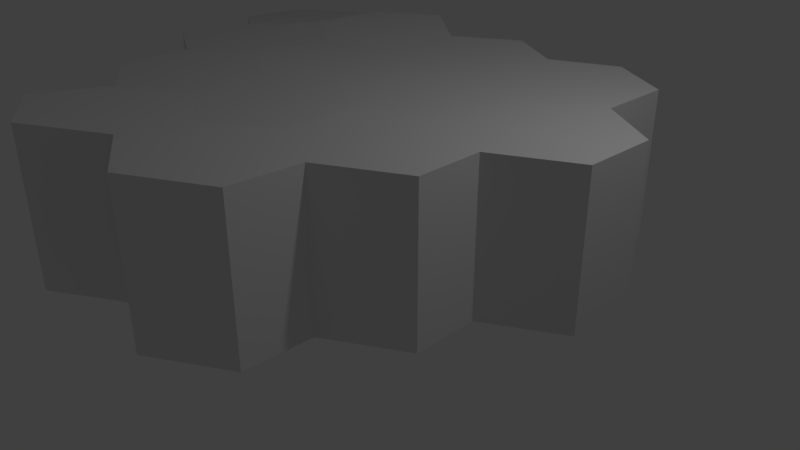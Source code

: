 # Source: hex13.blend  (saved by Blender 2.79.0; exported with 4.5.12 LTS)
import bpy
from mathutils import Matrix  # noqa: F401  (used for matrix-valued properties, if any)

bpy.ops.wm.read_factory_settings(use_empty=True)
scene = bpy.context.scene
scene.name = 'Scene'

# ---- collections
col_collection_1 = bpy.data.collections.new('Collection 1'); scene.collection.children.link(col_collection_1)

# ---- world
world_world = bpy.data.worlds.new('World'); scene.world = world_world
world_world.color = (0.05088, 0.05088, 0.05088)
world_world.use_sun_shadow = False
world_world.sun_shadow_jitter_overblur = 0.0
world_world.cycles.sampling_method = 'MANUAL'

# ---- cameras
cam_camera = bpy.data.cameras.new('Camera')
cam_camera.clip_end = 100.0
cam_camera.lens = 35.0
cam_camera.sensor_width = 32.0
cam_camera.sensor_height = 18.0
cam_camera.ortho_scale = 7.314
cam_camera.dof.focus_distance = 0.0
cam_camera.dof.aperture_fstop = 128.0

# ---- lights
light_lamp = bpy.data.lights.new('Lamp', 'POINT')
light_lamp.transmission_factor = 0.0
light_lamp.cutoff_distance = 30.0
light_lamp.energy = 100.0
light_lamp.shadow_buffer_clip_start = 1.001
light_lamp.shadow_soft_size = 0.1
light_lamp.shadow_maximum_resolution = 0.006
light_lamp.use_absolute_resolution = True

# ---- meshes
me_base3_008 = bpy.data.meshes.new('base3.008')
me_base3_008.from_pydata([(0.4202, 0.05682, -1.594), (0.4202, 2.057, -1.594), (1.286, 2.057, -1.094), (1.286, 0.05682, -1.094), (1.27, 2.121, -0.1697), (1.27, 0.1209, -0.1697), (0.3424, 2.168, 0.489), (0.3424, 0.1681, 0.489), (-0.5237, 2.168, -0.01101), (-0.5237, 0.1681, -0.01101), (-0.4596, 2.04, -1.071), (-0.4596, 0.03999, -1.071)], [], [(0, 1, 2, 3), (3, 2, 4, 5), (5, 4, 6, 7), (7, 6, 8, 9), (2, 1, 10, 8, 6, 4), (9, 8, 10, 11), (11, 10, 1, 0), (3, 5, 7, 9, 11, 0)])
me_base3_008.polygons.foreach_set('use_smooth', [True] * 8)
_k = set([(0, 1), (0, 3), (0, 11), (1, 2), (1, 10), (2, 3), (2, 4), (3, 5), (4, 5), (4, 6), (5, 7), (6, 7), (6, 8), (7, 9), (8, 9), (8, 10), (9, 11), (10, 11)])
me_base3_008.attributes.new('sharp_edge', 'BOOLEAN', 'EDGE').data.foreach_set('value', [ (min(e.vertices), max(e.vertices)) in _k for e in me_base3_008.edges])
me_base3_008.use_remesh_preserve_volume = False
me_base3_008.use_remesh_preserve_attributes = False
me_base3_008.use_mirror_vertex_groups = False
me_base3_008.update()
me_base3_008.normals_split_custom_set([tuple(v) for v in zip(*[iter([0.5, -2.533e-07, -0.866, 0.5, -2.533e-07, -0.866, 0.5, -2.533e-07, -0.866, 0.5, -2.533e-07, -0.866, 0.9998, 1.329e-08, 0.01751, 0.9998, 1.329e-08, 0.01751, 0.9998, 1.329e-08, 0.01751, 0.9998, 1.329e-08, 0.01751, 0.5789, 0.0, 0.8154, 0.5789, 0.0, 0.8154, 0.5789, 0.0, 0.8154, 0.5789, 0.0, 0.8154, -0.5, 0.0, 0.866, -0.5, 0.0, 0.866, -0.5, 0.0, 0.866, -0.5, 0.0, 0.866, 0.005099, 0.9977, -0.06706, 0.005099, 0.9977, -0.06706, 0.005099, 0.9977, -0.06706, 0.005099, 0.9977, -0.06706, 0.005099, 0.9977, -0.06706, 0.005099, 0.9977, -0.06706, -0.9982, 2.268e-09, -0.06034, -0.9982, 2.268e-09, -0.06034, -0.9982, 2.268e-09, -0.06034, -0.9982, 2.268e-09, -0.06034, -0.5112, -2.301e-07, -0.8595, -0.5112, -2.301e-07, -0.8595, -0.5112, -2.301e-07, -0.8595, -0.5112, -2.301e-07, -0.8595, -0.005099, -0.9977, 0.06706, -0.005099, -0.9977, 0.06706, -0.005099, -0.9977, 0.06706, -0.005099, -0.9977, 0.06706, -0.005099, -0.9977, 0.06706, -0.005099, -0.9977, 0.06706])] * 3)])
me_base3_007 = bpy.data.meshes.new('base3.007')
me_base3_007.from_pydata([(0.3585, 0.104, -1.436), (0.3585, 2.104, -1.436), (1.221, 2.085, -1.088), (1.221, 0.08469, -1.088), (1.257, 2.122, -0.1385), (1.257, 0.1221, -0.1385), (0.3424, 2.168, 0.489), (0.3424, 0.1681, 0.489), (-0.5237, 2.168, -0.01101), (-0.5237, 0.1681, -0.01101), (-0.5075, 2.104, -0.9356), (-0.5075, 0.104, -0.9356)], [], [(0, 1, 2, 3), (3, 2, 4, 5), (5, 4, 6, 7), (7, 6, 8, 9), (2, 1, 10, 8, 6, 4), (9, 8, 10, 11), (11, 10, 1, 0), (3, 5, 7, 9, 11, 0)])
me_base3_007.polygons.foreach_set('use_smooth', [True] * 8)
_k = set([(0, 1), (0, 3), (0, 11), (1, 2), (1, 10), (2, 3), (2, 4), (3, 5), (4, 5), (4, 6), (5, 7), (6, 7), (6, 8), (7, 9), (8, 9), (8, 10), (9, 11), (10, 11)])
me_base3_007.attributes.new('sharp_edge', 'BOOLEAN', 'EDGE').data.foreach_set('value', [ (min(e.vertices), max(e.vertices)) in _k for e in me_base3_007.edges])
me_base3_007.use_remesh_preserve_volume = False
me_base3_007.use_remesh_preserve_attributes = False
me_base3_007.use_mirror_vertex_groups = False
me_base3_007.update()
me_base3_007.normals_split_custom_set([tuple(v) for v in zip(*[iter([0.3739, 0.0, -0.9275, 0.3739, 0.0, -0.9275, 0.3739, 0.0, -0.9275, 0.3739, 0.0, -0.9275, 0.9993, 0.0, -0.03745, 0.9993, 0.0, -0.03745, 0.9993, 0.0, -0.03745, 0.9993, 0.0, -0.03745, 0.5659, 0.0, 0.8245, 0.5659, 0.0, 0.8245, 0.5659, 0.0, 0.8245, 0.5659, 0.0, 0.8245, -0.5, 1.709e-08, 0.866, -0.5, 1.709e-08, 0.866, -0.5, 1.709e-08, 0.866, -0.5, 1.709e-08, 0.866, 0.01583, 0.9991, -0.04013, 0.01583, 0.9991, -0.04013, 0.01583, 0.9991, -0.04013, 0.01583, 0.9991, -0.04013, 0.01583, 0.9991, -0.04013, 0.01583, 0.9991, -0.04013, -0.9998, -1.611e-08, -0.01751, -0.9998, -1.611e-08, -0.01751, -0.9998, -1.611e-08, -0.01751, -0.9998, -1.611e-08, -0.01751, -0.5, 0.0, -0.866, -0.5, 0.0, -0.866, -0.5, 0.0, -0.866, -0.5, 0.0, -0.866, -0.01583, -0.9991, 0.04013, -0.01583, -0.9991, 0.04013, -0.01583, -0.9991, 0.04013, -0.01583, -0.9991, 0.04013, -0.01583, -0.9991, 0.04013, -0.01583, -0.9991, 0.04013])] * 3)])
me_base3_006 = bpy.data.meshes.new('base3.006')
me_base3_006.from_pydata([(0.3941, 0.1414, -1.486), (0.3941, 2.141, -1.486), (1.232, 2.122, -1.014), (1.232, 0.1221, -1.014), (1.257, 2.122, -0.1385), (1.257, 0.1221, -0.1385), (0.3424, 2.168, 0.489), (0.3424, 0.1681, 0.489), (-0.5201, 2.187, 0.1413), (-0.5201, 0.1874, 0.1413), (-0.5201, 2.187, -0.8587), (-0.5201, 0.1874, -0.8587)], [], [(0, 1, 2, 3), (3, 2, 4, 5), (5, 4, 6, 7), (7, 6, 8, 9), (2, 1, 10, 8, 6, 4), (9, 8, 10, 11), (11, 10, 1, 0), (3, 5, 7, 9, 11, 0)])
me_base3_006.polygons.foreach_set('use_smooth', [True] * 8)
_k = set([(0, 1), (0, 3), (0, 11), (1, 2), (1, 10), (2, 3), (2, 4), (3, 5), (4, 5), (4, 6), (5, 7), (6, 7), (6, 8), (7, 9), (8, 9), (8, 10), (9, 11), (10, 11)])
me_base3_006.attributes.new('sharp_edge', 'BOOLEAN', 'EDGE').data.foreach_set('value', [ (min(e.vertices), max(e.vertices)) in _k for e in me_base3_006.edges])
me_base3_006.use_remesh_preserve_volume = False
me_base3_006.use_remesh_preserve_attributes = False
me_base3_006.use_mirror_vertex_groups = False
me_base3_006.update()
me_base3_006.normals_split_custom_set([tuple(v) for v in zip(*[iter([0.4912, 0.0, -0.8711, 0.4912, 0.0, -0.8711, 0.4912, 0.0, -0.8711, 0.4912, 0.0, -0.8711, 0.9996, 0.0, -0.02775, 0.9996, 0.0, -0.02775, 0.9996, 0.0, -0.02775, 0.9996, 0.0, -0.02775, 0.5659, -2.228e-08, 0.8245, 0.5659, -2.228e-08, 0.8245, 0.5659, -2.228e-08, 0.8245, 0.5659, -2.228e-08, 0.8245, -0.3739, -1.334e-08, 0.9275, -0.3739, -1.334e-08, 0.9275, -0.3739, -1.334e-08, 0.9275, -0.3739, -1.334e-08, 0.9275, 0.03591, 0.9993, -0.008678, 0.03591, 0.9993, -0.008678, 0.03591, 0.9993, -0.008678, 0.03591, 0.9993, -0.008678, 0.03591, 0.9993, -0.008678, 0.03591, 0.9993, -0.008678, -1.0, 0.0, 0.0, -1.0, 0.0, 0.0, -1.0, 0.0, 0.0, -1.0, 0.0, 0.0, -0.5659, 0.0, -0.8245, -0.5659, 0.0, -0.8245, -0.5659, 0.0, -0.8245, -0.5659, 0.0, -0.8245, -0.03591, -0.9993, 0.008678, -0.03591, -0.9993, 0.008678, -0.03591, -0.9993, 0.008678, -0.03591, -0.9993, 0.008678, -0.03591, -0.9993, 0.008678, -0.03591, -0.9993, 0.008678])] * 3)])
me_base3_005 = bpy.data.meshes.new('base3.005')
me_base3_005.from_pydata([(0.474, 0.1734, -1.574), (0.474, 2.173, -1.574), (1.257, 2.122, -1.138), (1.257, 0.1221, -1.138), (1.257, 2.122, -0.1385), (1.257, 0.1221, -0.1385), (0.3424, 2.168, 0.489), (0.3424, 0.1681, 0.489), (-0.4958, 2.187, 0.01638), (-0.4958, 0.1874, 0.01638), (-0.4958, 2.187, -0.9836), (-0.4958, 0.1874, -0.9836)], [], [(0, 1, 2, 3), (3, 2, 4, 5), (5, 4, 6, 7), (7, 6, 8, 9), (2, 1, 10, 8, 6, 4), (9, 8, 10, 11), (11, 10, 1, 0), (3, 5, 7, 9, 11, 0)])
me_base3_005.polygons.foreach_set('use_smooth', [True] * 8)
_k = set([(0, 1), (0, 3), (0, 11), (1, 2), (1, 10), (2, 3), (2, 4), (3, 5), (4, 5), (4, 6), (5, 7), (6, 7), (6, 8), (7, 9), (8, 9), (8, 10), (9, 11), (10, 11)])
me_base3_005.attributes.new('sharp_edge', 'BOOLEAN', 'EDGE').data.foreach_set('value', [ (min(e.vertices), max(e.vertices)) in _k for e in me_base3_005.edges])
me_base3_005.use_remesh_preserve_volume = False
me_base3_005.use_remesh_preserve_attributes = False
me_base3_005.use_mirror_vertex_groups = False
me_base3_005.update()
me_base3_005.normals_split_custom_set([tuple(v) for v in zip(*[iter([0.4861, -3.328e-08, -0.8739, 0.4861, -3.328e-08, -0.8739, 0.4861, -3.328e-08, -0.8739, 0.4861, -3.328e-08, -0.8739, 1.0, 0.0, 0.0, 1.0, 0.0, 0.0, 1.0, 0.0, 0.0, 1.0, 0.0, 0.0, 0.5659, 0.0, 0.8245, 0.5659, 0.0, 0.8245, 0.5659, 0.0, 0.8245, 0.5659, 0.0, 0.8245, -0.4912, -4.799e-10, 0.8711, -0.4912, -4.799e-10, 0.8711, -0.4912, -4.799e-10, 0.8711, -0.4912, -4.799e-10, 0.8711, 0.03753, 0.9993, 0.003345, 0.03753, 0.9993, 0.003345, 0.03753, 0.9993, 0.003345, 0.03753, 0.9993, 0.003345, 0.03753, 0.9993, 0.003345, 0.03753, 0.9993, 0.003345, -1.0, 1.258e-10, 0.0, -1.0, 1.258e-10, 0.0, -1.0, 1.258e-10, 0.0, -1.0, 1.258e-10, 0.0, -0.5198, -1.279e-08, -0.8543, -0.5198, -1.279e-08, -0.8543, -0.5198, -1.279e-08, -0.8543, -0.5198, -1.279e-08, -0.8543, -0.03753, -0.9993, -0.003345, -0.03753, -0.9993, -0.003345, -0.03753, -0.9993, -0.003345, -0.03753, -0.9993, -0.003345, -0.03753, -0.9993, -0.003345, -0.03753, -0.9993, -0.003345])] * 3)])
me_base3_004 = bpy.data.meshes.new('base3.004')
me_base3_004.from_pydata([(0.3905, 0.1221, -1.638), (0.3905, 2.122, -1.638), (1.257, 2.122, -1.138), (1.257, 0.1221, -1.138), (1.257, 2.122, -0.1385), (1.257, 0.1221, -0.1385), (0.2867, 2.136, 0.4516), (0.2867, 0.1361, 0.4516), (-0.5793, 2.136, -0.04837), (-0.5793, 0.1361, -0.04837), (-0.4489, 2.14, -1.176), (-0.4489, 0.1401, -1.176)], [], [(0, 1, 2, 3), (3, 2, 4, 5), (5, 4, 6, 7), (7, 6, 8, 9), (2, 1, 10, 8, 6, 4), (9, 8, 10, 11), (11, 10, 1, 0), (3, 5, 7, 9, 11, 0)])
me_base3_004.polygons.foreach_set('use_smooth', [True] * 8)
_k = set([(0, 1), (0, 3), (0, 11), (1, 2), (1, 10), (2, 3), (2, 4), (3, 5), (4, 5), (4, 6), (5, 7), (6, 7), (6, 8), (7, 9), (8, 9), (8, 10), (9, 11), (10, 11)])
me_base3_004.attributes.new('sharp_edge', 'BOOLEAN', 'EDGE').data.foreach_set('value', [ (min(e.vertices), max(e.vertices)) in _k for e in me_base3_004.edges])
me_base3_004.use_remesh_preserve_volume = False
me_base3_004.use_remesh_preserve_attributes = False
me_base3_004.use_mirror_vertex_groups = False
me_base3_004.update()
me_base3_004.normals_split_custom_set([tuple(v) for v in zip(*[iter([0.5, 0.0, -0.866, 0.5, 0.0, -0.866, 0.5, 0.0, -0.866, 0.5, 0.0, -0.866, 1.0, 3.432e-09, 0.0, 1.0, 3.432e-09, 0.0, 1.0, 3.432e-09, 0.0, 1.0, 3.432e-09, 0.0, 0.5198, 1.689e-08, 0.8543, 0.5198, 1.689e-08, 0.8543, 0.5198, 1.689e-08, 0.8543, 0.5198, 1.689e-08, 0.8543, -0.5, -1.236e-08, 0.866, -0.5, -1.236e-08, 0.866, -0.5, -1.236e-08, 0.866, -0.5, -1.236e-08, 0.866, 0.008993, 1.0, -0.003315, 0.008993, 1.0, -0.003315, 0.008993, 1.0, -0.003315, 0.008993, 1.0, -0.003315, 0.008993, 1.0, -0.003315, 0.008993, 1.0, -0.003315, -0.9934, -2.685e-09, -0.1149, -0.9934, -2.685e-09, -0.1149, -0.9934, -2.685e-09, -0.1149, -0.9934, -2.685e-09, -0.1149, -0.4828, -2.575e-08, -0.8757, -0.4828, -2.575e-08, -0.8757, -0.4828, -2.575e-08, -0.8757, -0.4828, -2.575e-08, -0.8757, -0.008993, -1.0, 0.003315, -0.008993, -1.0, 0.003315, -0.008993, -1.0, 0.003315, -0.008993, -1.0, 0.003315, -0.008993, -1.0, 0.003315, -0.008993, -1.0, 0.003315])] * 3)])
me_base3_003 = bpy.data.meshes.new('base3.003')
me_base3_003.from_pydata([(0.3905, 0.1221, -1.638), (0.3905, 2.122, -1.638), (1.304, 2.354, -1.224), (1.304, 0.3542, -1.224), (1.209, 2.35, -0.1541), (1.209, 0.3502, -0.1541), (0.1594, 2.231, 0.4094), (0.1594, 0.2313, 0.4094), (-0.5237, 2.168, -0.01101), (-0.5237, 0.1681, -0.01101), (-0.4608, 2.131, -1.067), (-0.4608, 0.1307, -1.067)], [], [(0, 1, 2, 3), (3, 2, 4, 5), (5, 4, 6, 7), (7, 6, 8, 9), (2, 1, 10, 8, 6, 4), (9, 8, 10, 11), (11, 10, 1, 0), (3, 5, 7, 9, 11, 0)])
me_base3_003.polygons.foreach_set('use_smooth', [True] * 8)
_k = set([(0, 1), (0, 3), (0, 11), (1, 2), (1, 10), (2, 3), (2, 4), (3, 5), (4, 5), (4, 6), (5, 7), (6, 7), (6, 8), (7, 9), (8, 9), (8, 10), (9, 11), (10, 11)])
me_base3_003.attributes.new('sharp_edge', 'BOOLEAN', 'EDGE').data.foreach_set('value', [ (min(e.vertices), max(e.vertices)) in _k for e in me_base3_003.edges])
me_base3_003.use_remesh_preserve_volume = False
me_base3_003.use_remesh_preserve_attributes = False
me_base3_003.use_mirror_vertex_groups = False
me_base3_003.update()
me_base3_003.normals_split_custom_set([tuple(v) for v in zip(*[iter([0.413, -3.291e-08, -0.9107, 0.413, -3.291e-08, -0.9107, 0.413, -3.291e-08, -0.9107, 0.413, -3.291e-08, -0.9107, 0.9961, 1.676e-08, 0.08829, 0.9961, 1.676e-08, 0.08829, 0.9961, 1.676e-08, 0.08829, 0.9961, 1.676e-08, 0.08829, 0.4732, 1.904e-08, 0.881, 0.4732, 1.904e-08, 0.881, 0.4732, 1.904e-08, 0.881, 0.4732, 1.904e-08, 0.881, -0.5241, 1.858e-08, 0.8516, -0.5241, 1.858e-08, 0.8516, -0.5241, 1.858e-08, 0.8516, -0.5241, 1.858e-08, 0.8516, -0.1196, 0.9915, -0.05162, -0.1196, 0.9915, -0.05162, -0.1196, 0.9915, -0.05162, -0.1196, 0.9915, -0.05162, -0.1196, 0.9915, -0.05162, -0.1196, 0.9915, -0.05162, -0.9982, 0.0, -0.05939, -0.9982, 0.0, -0.05939, -0.9982, 0.0, -0.05939, -0.9982, 0.0, -0.05939, -0.5572, 0.0, -0.8304, -0.5572, 0.0, -0.8304, -0.5572, 0.0, -0.8304, -0.5572, 0.0, -0.8304, 0.1196, -0.9915, 0.05162, 0.1196, -0.9915, 0.05162, 0.1196, -0.9915, 0.05162, 0.1196, -0.9915, 0.05162, 0.1196, -0.9915, 0.05162, 0.1196, -0.9915, 0.05162])] * 3)])
me_base2_001 = bpy.data.meshes.new('base2.001')
me_base2_001.from_pydata([(-1.14, 0.2496, -1.747), (-1.14, 2.25, -1.747), (-0.3015, 2.2, -1.208), (-0.3015, 0.1996, -1.208), (-0.4253, 2.246, -0.0859), (-0.4253, 0.2456, -0.0859), (-1.248, 2.22, 0.4883), (-1.248, 0.2202, 0.4883), (-2.313, 2.177, -0.06186), (-2.313, 0.1767, -0.06186), (-2.189, 2.131, -1.184), (-2.189, 0.1307, -1.184)], [], [(0, 1, 2, 3), (3, 2, 4, 5), (5, 4, 6, 7), (7, 6, 8, 9), (9, 8, 10, 11), (11, 10, 1, 0), (11, 0, 3, 5, 7, 9), (10, 8, 6, 4, 2, 1)])
me_base2_001.polygons.foreach_set('use_smooth', [True] * 8)
_k = set([(0, 1), (0, 3), (0, 11), (1, 2), (1, 10), (2, 3), (2, 4), (3, 5), (4, 5), (4, 6), (5, 7), (6, 7), (6, 8), (7, 9), (8, 9), (8, 10), (9, 11), (10, 11)])
me_base2_001.attributes.new('sharp_edge', 'BOOLEAN', 'EDGE').data.foreach_set('value', [ (min(e.vertices), max(e.vertices)) in _k for e in me_base2_001.edges])
me_base2_001.materials.append(None)
me_base2_001.use_remesh_preserve_volume = False
me_base2_001.use_remesh_preserve_attributes = False
me_base2_001.use_mirror_vertex_groups = False
me_base2_001.update()
me_base2_001.normals_split_custom_set([tuple(v) for v in zip(*[iter([0.5412, 0.0, -0.8409, 0.5412, 0.0, -0.8409, 0.5412, 0.0, -0.8409, 0.5412, 0.0, -0.8409, 0.994, 0.0, 0.1097, 0.994, 0.0, 0.1097, 0.994, 0.0, 0.1097, 0.994, 0.0, 0.1097, 0.5723, 1.117e-08, 0.8201, 0.5723, 1.117e-08, 0.8201, 0.5723, 1.117e-08, 0.8201, 0.5723, 1.117e-08, 0.8201, -0.4591, -2.846e-08, 0.8884, -0.4591, -2.846e-08, 0.8884, -0.4591, -2.846e-08, 0.8884, -0.4591, -2.846e-08, 0.8884, -0.994, 0.0, -0.1097, -0.994, 0.0, -0.1097, -0.994, 0.0, -0.1097, -0.994, 0.0, -0.1097, -0.4732, 0.0, -0.881, -0.4732, 0.0, -0.881, -0.4732, 0.0, -0.881, -0.4732, 0.0, -0.881, 0.0366, -0.9993, 0.00747, 0.0366, -0.9993, 0.00747, 0.0366, -0.9993, 0.00747, 0.0366, -0.9993, 0.00747, 0.0366, -0.9993, 0.00747, 0.0366, -0.9993, 0.00747, -0.0366, 0.9993, -0.00747, -0.0366, 0.9993, -0.00747, -0.0366, 0.9993, -0.00747, -0.0366, 0.9993, -0.00747, -0.0366, 0.9993, -0.00747, -0.0366, 0.9993, -0.00747])] * 3)])
me_base3_002 = bpy.data.meshes.new('base3.002')
me_base3_002.from_pydata([(0.3905, 0.1221, -1.638), (0.3905, 2.122, -1.638), (1.275, 2.081, -0.9684), (1.275, 0.08073, -0.9684), (1.18, 2.077, 0.1019), (1.18, 0.07669, 0.1019), (0.2825, 2.077, 0.5426), (0.2825, 0.07669, 0.5426), (-0.5557, 2.127, 0.003067), (-0.5557, 0.1267, 0.003067), (-0.4608, 2.131, -1.067), (-0.4608, 0.1307, -1.067)], [], [(0, 1, 2, 3), (3, 2, 4, 5), (5, 4, 6, 7), (7, 6, 8, 9), (2, 1, 10, 8, 6, 4), (9, 8, 10, 11), (11, 10, 1, 0), (3, 5, 7, 9, 11, 0)])
me_base3_002.polygons.foreach_set('use_smooth', [True] * 8)
_k = set([(0, 1), (0, 3), (0, 11), (1, 2), (1, 10), (2, 3), (2, 4), (3, 5), (4, 5), (4, 6), (5, 7), (6, 7), (6, 8), (7, 9), (8, 9), (8, 10), (9, 11), (10, 11)])
me_base3_002.attributes.new('sharp_edge', 'BOOLEAN', 'EDGE').data.foreach_set('value', [ (min(e.vertices), max(e.vertices)) in _k for e in me_base3_002.edges])
me_base3_002.use_remesh_preserve_volume = False
me_base3_002.use_remesh_preserve_attributes = False
me_base3_002.use_mirror_vertex_groups = False
me_base3_002.update()
me_base3_002.normals_split_custom_set([tuple(v) for v in zip(*[iter([0.6038, -1.477e-08, -0.7971, 0.6038, -1.477e-08, -0.7971, 0.6038, -1.477e-08, -0.7971, 0.6038, -1.477e-08, -0.7971, 0.9961, 1.637e-08, 0.08829, 0.9961, 1.637e-08, 0.08829, 0.9961, 1.637e-08, 0.08829, 0.9961, 1.637e-08, 0.08829, 0.4407, 0.0, 0.8977, 0.4407, 0.0, 0.8977, 0.4407, 0.0, 0.8977, 0.4407, 0.0, 0.8977, -0.5412, -8.826e-09, 0.8409, -0.5412, -8.826e-09, 0.8409, -0.5412, -8.826e-09, 0.8409, -0.5412, -8.826e-09, 0.8409, 0.0278, 0.9995, 0.01693, 0.0278, 0.9995, 0.01693, 0.0278, 0.9995, 0.01693, 0.0278, 0.9995, 0.01693, 0.0278, 0.9995, 0.01693, 0.0278, 0.9995, 0.01693, -0.9961, -2.172e-09, -0.08829, -0.9961, -2.172e-09, -0.08829, -0.9961, -2.172e-09, -0.08829, -0.9961, -2.172e-09, -0.08829, -0.5572, -2.362e-08, -0.8304, -0.5572, -2.362e-08, -0.8304, -0.5572, -2.362e-08, -0.8304, -0.5572, -2.362e-08, -0.8304, -0.0278, -0.9995, -0.01693, -0.0278, -0.9995, -0.01693, -0.0278, -0.9995, -0.01693, -0.0278, -0.9995, -0.01693, -0.0278, -0.9995, -0.01693, -0.0278, -0.9995, -0.01693])] * 3)])
me_base3_001 = bpy.data.meshes.new('base3.001')
me_base3_001.from_pydata([(0.3905, 0.1221, -1.638), (0.3905, 2.122, -1.638), (1.257, 2.122, -1.138), (1.257, 0.1221, -1.138), (1.126, 2.118, -0.01115), (1.126, 0.118, -0.01115), (0.2748, 2.127, 0.5601), (0.2748, 0.1267, 0.5601), (-0.5557, 2.127, 0.003067), (-0.5557, 0.1267, 0.003067), (-0.4608, 2.131, -1.067), (-0.4608, 0.1307, -1.067)], [], [(0, 1, 2, 3), (3, 2, 4, 5), (5, 4, 6, 7), (7, 6, 8, 9), (2, 1, 10, 8, 6, 4), (9, 8, 10, 11), (11, 10, 1, 0), (3, 5, 7, 9, 11, 0)])
me_base3_001.polygons.foreach_set('use_smooth', [True] * 8)
_k = set([(0, 1), (0, 3), (0, 11), (1, 2), (1, 10), (2, 3), (2, 4), (3, 5), (4, 5), (4, 6), (5, 7), (6, 7), (6, 8), (7, 9), (8, 9), (8, 10), (9, 11), (10, 11)])
me_base3_001.attributes.new('sharp_edge', 'BOOLEAN', 'EDGE').data.foreach_set('value', [ (min(e.vertices), max(e.vertices)) in _k for e in me_base3_001.edges])
me_base3_001.use_remesh_preserve_volume = False
me_base3_001.use_remesh_preserve_attributes = False
me_base3_001.use_mirror_vertex_groups = False
me_base3_001.update()
me_base3_001.normals_split_custom_set([tuple(v) for v in zip(*[iter([0.5, -3.019e-08, -0.866, 0.5, -3.019e-08, -0.866, 0.5, -3.019e-08, -0.866, 0.5, -3.019e-08, -0.866, 0.9934, 1.571e-08, 0.1149, 0.9934, 1.571e-08, 0.1149, 0.9934, 1.571e-08, 0.1149, 0.9934, 1.571e-08, 0.1149, 0.5572, -1.453e-08, 0.8304, 0.5572, -1.453e-08, 0.8304, 0.5572, -1.453e-08, 0.8304, 0.5572, -1.453e-08, 0.8304, -0.557, -8.798e-09, 0.8305, -0.557, -8.798e-09, 0.8305, -0.557, -8.798e-09, 0.8305, -0.557, -8.798e-09, 0.8305, 0.00507, 1.0, 0.0001877, 0.00507, 1.0, 0.0001877, 0.00507, 1.0, 0.0001877, 0.00507, 1.0, 0.0001877, 0.00507, 1.0, 0.0001877, 0.00507, 1.0, 0.0001877, -0.9961, -2.172e-09, -0.08829, -0.9961, -2.172e-09, -0.08829, -0.9961, -2.172e-09, -0.08829, -0.9961, -2.172e-09, -0.08829, -0.5572, -2.362e-08, -0.8304, -0.5572, -2.362e-08, -0.8304, -0.5572, -2.362e-08, -0.8304, -0.5572, -2.362e-08, -0.8304, -0.00507, -1.0, -0.0001877, -0.00507, -1.0, -0.0001877, -0.00507, -1.0, -0.0001877, -0.00507, -1.0, -0.0001877, -0.00507, -1.0, -0.0001877, -0.00507, -1.0, -0.0001877])] * 3)])
me_base1_001 = bpy.data.meshes.new('base1.001')
me_base1_001.from_pydata([(-0.5669, 0.1935, -0.08519), (-0.5669, 2.194, -0.08519), (0.3562, 2.185, 0.4657), (0.3562, 0.1849, 0.4657), (0.3562, 2.185, 1.466), (0.3562, 0.1849, 1.466), (-0.5237, 2.168, 1.989), (-0.5237, 0.1681, 1.989), (-1.39, 2.168, 1.489), (-1.39, 0.1681, 1.489), (-1.39, 2.168, 0.489), (-1.39, 0.1681, 0.489)], [], [(0, 1, 2, 3), (3, 2, 4, 5), (5, 4, 6, 7), (7, 6, 8, 9), (10, 8, 6, 4, 2, 1), (9, 8, 10, 11), (11, 10, 1, 0), (0, 3, 5, 7, 9, 11)])
me_base1_001.polygons.foreach_set('use_smooth', [True] * 8)
_k = set([(0, 1), (0, 3), (0, 11), (1, 2), (1, 10), (2, 3), (2, 4), (3, 5), (4, 5), (4, 6), (5, 7), (6, 7), (6, 8), (7, 9), (8, 9), (8, 10), (9, 11), (10, 11)])
me_base1_001.attributes.new('sharp_edge', 'BOOLEAN', 'EDGE').data.foreach_set('value', [ (min(e.vertices), max(e.vertices)) in _k for e in me_base1_001.edges])
me_base1_001.use_remesh_preserve_volume = False
me_base1_001.use_remesh_preserve_attributes = False
me_base1_001.use_mirror_vertex_groups = False
me_base1_001.update()
me_base1_001.normals_split_custom_set([tuple(v) for v in zip(*[iter([0.5124, 0.0, -0.8587, 0.5124, 0.0, -0.8587, 0.5124, 0.0, -0.8587, 0.5124, 0.0, -0.8587, 1.0, -3.677e-09, 0.0, 1.0, -3.677e-09, 0.0, 1.0, -3.677e-09, 0.0, 1.0, -3.677e-09, 0.0, 0.5112, 2.315e-07, 0.8595, 0.5112, 2.315e-07, 0.8595, 0.5112, 2.315e-07, 0.8595, 0.5112, 2.315e-07, 0.8595, -0.5, -2.98e-08, 0.866, -0.5, -2.98e-08, 0.866, -0.5, -2.98e-08, 0.866, -0.5, -2.98e-08, 0.866, -0.009528, 0.9999, 0.008409, -0.009528, 0.9999, 0.008409, -0.009528, 0.9999, 0.008409, -0.009528, 0.9999, 0.008409, -0.009528, 0.9999, 0.008409, -0.009528, 0.9999, 0.008409, -1.0, -2.071e-08, 1.192e-07, -1.0, -2.071e-08, 1.192e-07, -1.0, -2.071e-08, 1.192e-07, -1.0, -2.071e-08, 1.192e-07, -0.5723, 0.0, -0.8201, -0.5723, 0.0, -0.8201, -0.5723, 0.0, -0.8201, -0.5723, 0.0, -0.8201, 0.009527, -0.9999, -0.008409, 0.009527, -0.9999, -0.008409, 0.009527, -0.9999, -0.008409, 0.009527, -0.9999, -0.008409, 0.009527, -0.9999, -0.008409, 0.009527, -0.9999, -0.008409])] * 3)])
me_base1 = bpy.data.meshes.new('base1')
me_base1.from_pydata([(-0.5237, 0.1681, -0.01101), (-0.5237, 2.168, -0.01101), (0.3424, 2.168, 0.489), (0.3424, 0.1681, 0.489), (0.3424, 2.168, 1.489), (0.3424, 0.1681, 1.489), (-0.5237, 2.168, 1.989), (-0.5237, 0.1681, 1.989), (-1.39, 2.168, 1.489), (-1.39, 0.1681, 1.489), (-1.39, 2.168, 0.489), (-1.39, 0.1681, 0.489)], [], [(0, 1, 2, 3), (3, 2, 4, 5), (5, 4, 6, 7), (7, 6, 8, 9), (10, 8, 6, 4, 2, 1), (9, 8, 10, 11), (11, 10, 1, 0), (0, 3, 5, 7, 9, 11)])
me_base1.polygons.foreach_set('use_smooth', [True] * 8)
_k = set([(0, 1), (0, 3), (0, 11), (1, 2), (1, 10), (2, 3), (2, 4), (3, 5), (4, 5), (4, 6), (5, 7), (6, 7), (6, 8), (7, 9), (8, 9), (8, 10), (9, 11), (10, 11)])
me_base1.attributes.new('sharp_edge', 'BOOLEAN', 'EDGE').data.foreach_set('value', [ (min(e.vertices), max(e.vertices)) in _k for e in me_base1.edges])
me_base1.use_remesh_preserve_volume = False
me_base1.use_remesh_preserve_attributes = False
me_base1.use_mirror_vertex_groups = False
me_base1.update()
me_base1.normals_split_custom_set([tuple(v) for v in zip(*[iter([0.5, 0.0, -0.866, 0.5, 0.0, -0.866, 0.5, 0.0, -0.866, 0.5, 0.0, -0.866, 1.0, 0.0, 2.98e-08, 1.0, 0.0, 2.98e-08, 1.0, 0.0, 2.98e-08, 1.0, 0.0, 2.98e-08, 0.5, 0.0, 0.866, 0.5, 0.0, 0.866, 0.5, 0.0, 0.866, 0.5, 0.0, 0.866, -0.5, 2.853e-07, 0.866, -0.5, 2.853e-07, 0.866, -0.5, 2.853e-07, 0.866, -0.5, 2.853e-07, 0.866, 0.0, 1.0, -4.588e-08, 0.0, 1.0, -4.588e-08, 0.0, 1.0, -4.588e-08, 0.0, 1.0, -4.588e-08, 0.0, 1.0, -4.588e-08, 0.0, 1.0, -4.588e-08, -1.0, 0.0, 0.0, -1.0, 0.0, 0.0, -1.0, 0.0, 0.0, -1.0, 0.0, 0.0, -0.5, 0.0, -0.866, -0.5, 0.0, -0.866, -0.5, 0.0, -0.866, -0.5, 0.0, -0.866, 0.0, -1.0, 0.0, 0.0, -1.0, 0.0, 0.0, -1.0, 0.0, 0.0, -1.0, 0.0, 0.0, -1.0, 0.0, 0.0, -1.0, 0.0])] * 3)])
me_base3 = bpy.data.meshes.new('base3')
me_base3.from_pydata([(0.3905, 0.1221, -1.638), (0.3905, 2.122, -1.638), (1.257, 2.122, -1.138), (1.257, 0.1221, -1.138), (1.257, 2.122, -0.1385), (1.257, 0.1221, -0.1385), (0.3424, 2.168, 0.489), (0.3424, 0.1681, 0.489), (-0.5237, 2.168, -0.01101), (-0.5237, 0.1681, -0.01101), (-0.4608, 2.131, -1.067), (-0.4608, 0.1307, -1.067)], [], [(0, 1, 2, 3), (3, 2, 4, 5), (5, 4, 6, 7), (7, 6, 8, 9), (2, 1, 10, 8, 6, 4), (9, 8, 10, 11), (11, 10, 1, 0), (3, 5, 7, 9, 11, 0)])
me_base3.polygons.foreach_set('use_smooth', [True] * 8)
_k = set([(0, 1), (0, 3), (0, 11), (1, 2), (1, 10), (2, 3), (2, 4), (3, 5), (4, 5), (4, 6), (5, 7), (6, 7), (6, 8), (7, 9), (8, 9), (8, 10), (9, 11), (10, 11)])
me_base3.attributes.new('sharp_edge', 'BOOLEAN', 'EDGE').data.foreach_set('value', [ (min(e.vertices), max(e.vertices)) in _k for e in me_base3.edges])
me_base3.use_remesh_preserve_volume = False
me_base3.use_remesh_preserve_attributes = False
me_base3.use_mirror_vertex_groups = False
me_base3.update()
me_base3.normals_split_custom_set([tuple(v) for v in zip(*[iter([0.5, 0.0, -0.866, 0.5, 0.0, -0.866, 0.5, 0.0, -0.866, 0.5, 0.0, -0.866, 1.0, 0.0, 0.0, 1.0, 0.0, 0.0, 1.0, 0.0, 0.0, 1.0, 0.0, 0.0, 0.5659, 0.0, 0.8245, 0.5659, 0.0, 0.8245, 0.5659, 0.0, 0.8245, 0.5659, 0.0, 0.8245, -0.5, 0.0, 0.866, -0.5, 0.0, 0.866, -0.5, 0.0, 0.866, -0.5, 0.0, 0.866, 0.01446, 0.9997, -0.02013, 0.01446, 0.9997, -0.02013, 0.01446, 0.9997, -0.02013, 0.01446, 0.9997, -0.02013, 0.01446, 0.9997, -0.02013, 0.01446, 0.9997, -0.02013, -0.9982, 0.0, -0.05939, -0.9982, 0.0, -0.05939, -0.9982, 0.0, -0.05939, -0.9982, 0.0, -0.05939, -0.5572, 0.0, -0.8304, -0.5572, 0.0, -0.8304, -0.5572, 0.0, -0.8304, -0.5572, 0.0, -0.8304, -0.01446, -0.9997, 0.02013, -0.01446, -0.9997, 0.02013, -0.01446, -0.9997, 0.02013, -0.01446, -0.9997, 0.02013, -0.01446, -0.9997, 0.02013, -0.01446, -0.9997, 0.02013])] * 3)])
me_base2 = bpy.data.meshes.new('base2')
me_base2.from_pydata([(-1.291, 0.1307, -1.624), (-1.291, 2.131, -1.624), (-0.4608, 2.131, -1.067), (-0.4608, 0.1307, -1.067), (-0.5237, 2.168, -0.01101), (-0.5237, 0.1681, -0.01101), (-1.39, 2.168, 0.489), (-1.39, 0.1681, 0.489), (-2.313, 2.177, -0.06186), (-2.313, 0.1767, -0.06186), (-2.189, 2.131, -1.184), (-2.189, 0.1307, -1.184)], [], [(0, 1, 2, 3), (3, 2, 4, 5), (5, 4, 6, 7), (7, 6, 8, 9), (9, 8, 10, 11), (11, 10, 1, 0), (11, 0, 3, 5, 7, 9), (10, 8, 6, 4, 2, 1)])
me_base2.polygons.foreach_set('use_smooth', [True] * 8)
_k = set([(0, 1), (0, 3), (0, 11), (1, 2), (1, 10), (2, 3), (2, 4), (3, 5), (4, 5), (4, 6), (5, 7), (6, 7), (6, 8), (7, 9), (8, 9), (8, 10), (9, 11), (10, 11)])
me_base2.attributes.new('sharp_edge', 'BOOLEAN', 'EDGE').data.foreach_set('value', [ (min(e.vertices), max(e.vertices)) in _k for e in me_base2.edges])
me_base2.materials.append(None)
me_base2.use_remesh_preserve_volume = False
me_base2.use_remesh_preserve_attributes = False
me_base2.use_mirror_vertex_groups = False
me_base2.update()
me_base2.normals_split_custom_set([tuple(v) for v in zip(*[iter([0.557, 0.0, -0.8305, 0.557, 0.0, -0.8305, 0.557, 0.0, -0.8305, 0.557, 0.0, -0.8305, 0.9982, 0.0, 0.05939, 0.9982, 0.0, 0.05939, 0.9982, 0.0, 0.05939, 0.9982, 0.0, 0.05939, 0.5, 0.0, 0.866, 0.5, 0.0, 0.866, 0.5, 0.0, 0.866, 0.5, 0.0, 0.866, -0.5124, -4.008e-09, 0.8587, -0.5124, -4.008e-09, 0.8587, -0.5124, -4.008e-09, 0.8587, -0.5124, -4.008e-09, 0.8587, -0.994, 0.0, -0.1097, -0.994, 0.0, -0.1097, -0.994, 0.0, -0.1097, -0.994, 0.0, -0.1097, -0.4407, 0.0, -0.8977, -0.4407, 0.0, -0.8977, -0.4407, 0.0, -0.8977, -0.4407, 0.0, -0.8977, -0.003653, -0.9997, 0.02448, -0.003653, -0.9997, 0.02448, -0.003653, -0.9997, 0.02448, -0.003653, -0.9997, 0.02448, -0.003653, -0.9997, 0.02448, -0.003653, -0.9997, 0.02448, 0.003653, 0.9997, -0.02448, 0.003653, 0.9997, -0.02448, 0.003653, 0.9997, -0.02448, 0.003653, 0.9997, -0.02448, 0.003653, 0.9997, -0.02448, 0.003653, 0.9997, -0.02448])] * 3)])

# ---- objects
ob_cell_012 = bpy.data.objects.new('cell.012', me_base3_008)
ob_cell_011 = bpy.data.objects.new('cell.011', me_base3_007)
ob_cell_010 = bpy.data.objects.new('cell.010', me_base3_006)
ob_cell_009 = bpy.data.objects.new('cell.009', me_base3_005)
ob_cell_008 = bpy.data.objects.new('cell.008', me_base3_004)
ob_cell_007 = bpy.data.objects.new('cell.007', me_base3_003)
ob_cell_006 = bpy.data.objects.new('cell.006', me_base2_001)
ob_cell_000 = bpy.data.objects.new('cell.000', me_base3_002)
ob_cell_5 = bpy.data.objects.new('cell.5', me_base3_001)
ob_cell_2 = bpy.data.objects.new('cell.2', me_base1_001)
ob_cell_1 = bpy.data.objects.new('cell.1', me_base1)
ob_cell_4 = bpy.data.objects.new('cell.4', me_base3)
ob_cell_3 = bpy.data.objects.new('cell.3', me_base2)
ob_lamp = bpy.data.objects.new('Lamp', light_lamp)
ob_camera = bpy.data.objects.new('Camera', cam_camera)

# ---- transforms, parenting, visibility, modifiers, constraints
ob_cell_012.location = (-1.81, -3.083, 0.1112)
ob_cell_012.rotation_euler = (1.571, -0.0, 0.0)
ob_cell_012.lineart.crease_threshold = 0.0
ob_cell_011.location = (-0.01619, -2.925, 0.06409)
ob_cell_011.rotation_euler = (1.571, -0.0, 0.0)
ob_cell_011.lineart.crease_threshold = 0.0
ob_cell_010.location = (0.8624, -1.348, -0.01929)
ob_cell_010.rotation_euler = (1.571, -0.0, 0.0)
ob_cell_010.lineart.crease_threshold = 0.0
ob_cell_009.location = (1.752, 0.1548, -0.06529)
ob_cell_009.rotation_euler = (1.571, -0.0, 0.0)
ob_cell_009.lineart.crease_threshold = 0.0
ob_cell_008.location = (0.9698, 1.59, -0.01399)
ob_cell_008.rotation_euler = (1.571, -0.0, 0.0)
ob_cell_008.lineart.crease_threshold = 0.0
ob_cell_007.location = (-4.236, 1.569, -0.1695)
ob_cell_007.rotation_euler = (1.571, -0.0, 0.0)
ob_cell_007.lineart.crease_threshold = 0.0
ob_cell_006.location = (-1.887, -0.02404, -0.06895)
ob_cell_006.rotation_euler = (1.571, -0.0, 0.0)
ob_cell_006.lineart.crease_threshold = 0.0
ob_cell_000.location = (-2.471, 1.726, 0.05399)
ob_cell_000.rotation_euler = (1.571, -0.0, 0.0)
ob_cell_000.lineart.crease_threshold = 0.0
ob_cell_5.location = (-0.7356, 1.627, 0.004035)
ob_cell_5.rotation_euler = (1.571, -0.0, 0.0)
ob_cell_5.lineart.crease_threshold = 0.0
ob_cell_2.location = (-1.746, -0.02333, -0.01683)
ob_cell_2.rotation_euler = (1.571, -0.0, 0.0)
ob_cell_2.lineart.crease_threshold = 0.0
ob_cell_1.location = (0.0, 0.0, 0.0)
ob_cell_1.rotation_euler = (1.571, -0.0, 0.0)
ob_cell_1.lineart.crease_threshold = 0.0
ob_cell_4.location = (0.0, 0.0, 0.0)
ob_cell_4.rotation_euler = (1.571, -0.0, 0.0)
ob_cell_4.lineart.crease_threshold = 0.0
ob_cell_3.location = (0.0, 0.0, 0.0)
ob_cell_3.rotation_euler = (1.571, -0.0, 0.0)
ob_cell_3.lineart.crease_threshold = 0.0
ob_lamp.location = (4.076, 1.005, 5.904)
ob_lamp.rotation_euler = (0.6503, 0.05522, 1.866)
ob_lamp.lock_rotations_4d = False
ob_lamp.empty_display_type = 'ARROWS'
ob_lamp.color = (0.0, 0.0, 0.0, 0.0)
ob_lamp.lineart.crease_threshold = 0.0
ob_camera.location = (7.481, -6.508, 5.344)
ob_camera.rotation_euler = (1.109, 0.0, 0.8149)
ob_camera.lock_rotations_4d = False
ob_camera.empty_display_type = 'ARROWS'
ob_camera.color = (0.0, 0.0, 0.0, 0.0)
ob_camera.display_type = 'WIRE'
ob_camera.lineart.crease_threshold = 0.0

# ---- collection membership
col_collection_1.objects.link(ob_cell_012)
col_collection_1.objects.link(ob_cell_011)
col_collection_1.objects.link(ob_cell_010)
col_collection_1.objects.link(ob_cell_009)
col_collection_1.objects.link(ob_cell_008)
col_collection_1.objects.link(ob_cell_007)
col_collection_1.objects.link(ob_cell_006)
col_collection_1.objects.link(ob_cell_000)
col_collection_1.objects.link(ob_cell_5)
col_collection_1.objects.link(ob_cell_2)
col_collection_1.objects.link(ob_cell_1)
col_collection_1.objects.link(ob_cell_4)
col_collection_1.objects.link(ob_cell_3)
col_collection_1.objects.link(ob_lamp)
col_collection_1.objects.link(ob_camera)

# ---- scene / render settings (as saved in the file)
scene.camera = ob_camera
scene.frame_start = 1; scene.frame_end = 250; scene.frame_set(1)
scene.render.engine = 'BLENDER_EEVEE_NEXT'
scene.render.resolution_percentage = 50
scene.render.dither_intensity = 0.0
scene.cycles.use_denoising = False
scene.cycles.samples = 128
scene.cycles.sampling_pattern = 'TABULATED_SOBOL'
scene.cycles.use_adaptive_sampling = False
scene.cycles.use_light_tree = False
scene.cycles.blur_glossy = 0.0
scene.cycles.sample_clamp_indirect = 0.0
scene.view_settings.view_transform = 'Standard'
bpy.context.view_layer.update()
